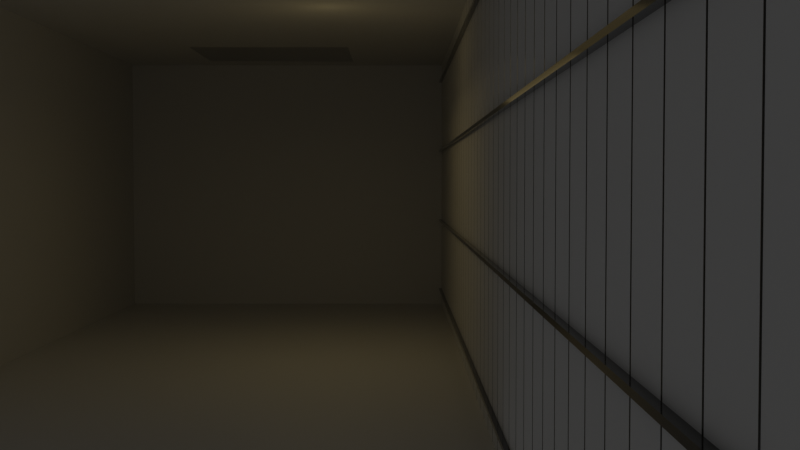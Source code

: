 # Source: Kitchen.blend  (saved by Blender 2.82.7; exported with 4.5.12 LTS)
import bpy
from mathutils import Matrix  # noqa: F401  (used for matrix-valued properties, if any)

bpy.ops.wm.read_factory_settings(use_empty=True)
scene = bpy.context.scene
scene.name = 'Scene'

# ---- collections
col_cameras = bpy.data.collections.new('Cameras'); scene.collection.children.link(col_cameras)
col_lights = bpy.data.collections.new('Lights'); scene.collection.children.link(col_lights)
col_basement = bpy.data.collections.new('Basement'); col_lights.children.link(col_basement)
col_room_baserooms = bpy.data.collections.new('Room_BaseRooms'); scene.collection.children.link(col_room_baserooms)
col_basement_001 = bpy.data.collections.new('Basement.001'); scene.collection.children.link(col_basement_001)

# ---- materials (node trees are filled in below, after node groups)
mat_material_001 = bpy.data.materials.new('Material.001')
mat_bars = bpy.data.materials.new('Bars')
mat_metal_bars = bpy.data.materials.new('Metal bars')

# ---- node groups
ng_auto_smooth = bpy.data.node_groups.new('Auto Smooth', 'GeometryNodeTree')
_s = ng_auto_smooth.interface.new_socket(name='Geometry', in_out='OUTPUT', socket_type='NodeSocketGeometry')
_s = ng_auto_smooth.interface.new_socket(name='Geometry', in_out='INPUT', socket_type='NodeSocketGeometry')
_s = ng_auto_smooth.interface.new_socket(name='Angle', in_out='INPUT', socket_type='NodeSocketFloat')
_s.subtype = 'ANGLE'
_s.min_value = 0.0
_s.max_value = 3.142
ng_auto_smooth.is_modifier = True
_N = ng_auto_smooth.nodes; _L = ng_auto_smooth.links
n0 = _N.new('NodeGroupOutput'); n0.name = 'Group Output'; n0.location = (480, -100)
n1 = _N.new('NodeGroupInput'); n1.name = 'Group Input'; n1.location = (-420, -300)
n2 = _N.new('NodeGroupInput'); n2.name = 'Group Input.001'; n2.location = (-60, -100)
n3 = _N.new('GeometryNodeSetShadeSmooth'); n3.name = 'Set Shade Smooth'; n3.location = (120, -100)
n3.domain = 'EDGE'
n4 = _N.new('GeometryNodeSetShadeSmooth'); n4.name = 'Set Shade Smooth.001'; n4.location = (300, -100)
n5 = _N.new('GeometryNodeInputMeshEdgeAngle'); n5.name = 'Edge Angle'; n5.location = (-420, -220)
n6 = _N.new('GeometryNodeInputEdgeSmooth'); n6.name = 'Is Edge Smooth'; n6.location = (-60, -160)
n7 = _N.new('GeometryNodeInputShadeSmooth'); n7.name = 'Is Face Smooth'; n7.location = (-240, -340)
n8 = _N.new('FunctionNodeBooleanMath'); n8.name = 'Boolean Math'; n8.location = (-60, -220)
n9 = _N.new('FunctionNodeCompare'); n9.name = 'Compare'; n9.location = (-240, -180)
n9.operation = 'LESS_EQUAL'
_L.new(n5.outputs[0], n9.inputs[0])
_L.new(n4.outputs[0], n0.inputs[0])
_L.new(n1.outputs[1], n9.inputs[1])
_L.new(n9.outputs[0], n8.inputs[0])
_L.new(n7.outputs[0], n8.inputs[1])
_L.new(n2.outputs[0], n3.inputs[0])
_L.new(n6.outputs[0], n3.inputs[1])
_L.new(n3.outputs[0], n4.inputs[0])
_L.new(n8.outputs[0], n3.inputs[2])
n0.is_active_output = True

# ---- material node trees
mat_material_001.use_nodes = True; mat_material_001.node_tree.nodes.clear()
_N = mat_material_001.node_tree.nodes; _L = mat_material_001.node_tree.links
n0 = _N.new('ShaderNodeOutputMaterial'); n0.name = 'Material Output'; n0.location = (300, 300)
n1 = _N.new('ShaderNodeBsdfPrincipled'); n1.name = 'Principled BSDF'; n1.location = (10, 300)
n1.distribution = 'GGX'
n1.subsurface_method = 'BURLEY'
n1.inputs[3].default_value = 1.45
n1.inputs[27].default_value = (0.0, 0.0, 0.0, 1.0)
n1.inputs[28].default_value = 1.0
_L.new(n1.outputs[0], n0.inputs[0])
n0.is_active_output = True
mat_bars.use_nodes = True; mat_bars.node_tree.nodes.clear()
_N = mat_bars.node_tree.nodes; _L = mat_bars.node_tree.links
n0 = _N.new('ShaderNodeOutputMaterial'); n0.name = 'Material Output'; n0.location = (300, 300)
n1 = _N.new('ShaderNodeBsdfTransparent'); n1.name = 'Transparent BSDF'; n1.location = (10, 300)
n1.inputs[0].default_value = (0.563, 0.563, 0.563, 0.1954)
_L.new(n1.outputs[0], n0.inputs[0])
n0.is_active_output = True
mat_metal_bars.use_nodes = True; mat_metal_bars.node_tree.nodes.clear()
_N = mat_metal_bars.node_tree.nodes; _L = mat_metal_bars.node_tree.links
n0 = _N.new('ShaderNodeOutputMaterial'); n0.name = 'Material Output'; n0.location = (326, 310)
n1 = _N.new('ShaderNodeBsdfPrincipled'); n1.name = 'Principled BSDF'; n1.location = (-61, 287)
n1.distribution = 'GGX'
n1.subsurface_method = 'BURLEY'
n1.inputs[0].default_value = (0.01305, 0.01305, 0.01305, 1.0)
n1.inputs[2].default_value = 0.0915
n1.inputs[3].default_value = 1.45
n1.inputs[13].default_value = 0.4757
n1.inputs[27].default_value = (0.0, 0.0, 0.0, 1.0)
n1.inputs[28].default_value = 1.0
_L.new(n1.outputs[0], n0.inputs[0])
n0.is_active_output = True

# ---- world
world_world = bpy.data.worlds.new('World'); scene.world = world_world
world_world.use_nodes = True; world_world.node_tree.nodes.clear()
_N = world_world.node_tree.nodes; _L = world_world.node_tree.links
n0 = _N.new('ShaderNodeOutputWorld'); n0.name = 'World Output'; n0.location = (300, 300)
n1 = _N.new('ShaderNodeBackground'); n1.name = 'Background'; n1.location = (10, 300)
n1.inputs[0].default_value = (0.05088, 0.05088, 0.05088, 1.0)
_L.new(n1.outputs[0], n0.inputs[0])
n0.is_active_output = True
world_world.color = (0.05088, 0.05088, 0.05088)
world_world.use_sun_shadow = False
world_world.sun_shadow_jitter_overblur = 0.0

# ---- cameras
cam_camera = bpy.data.cameras.new('Camera')
cam_camera.clip_end = 100.0
cam_camera.ortho_scale = 7.314
cam_camera.show_background_images = True
cam_camera_001 = bpy.data.cameras.new('Camera.001')
cam_camera_001.clip_end = 100.0
cam_camera_001.ortho_scale = 7.314
cam_camera_001.show_background_images = True
cam_camera_002 = bpy.data.cameras.new('Camera.002')
cam_camera_002.clip_end = 100.0
cam_camera_002.ortho_scale = 7.314
cam_camera_002.show_background_images = True
cam_camera_003 = bpy.data.cameras.new('Camera.003')
cam_camera_003.clip_end = 100.0
cam_camera_003.ortho_scale = 7.314
cam_camera_003.show_background_images = True

# ---- lights
light_light_001 = bpy.data.lights.new('Light.001', 'POINT')
light_light_001.transmission_factor = 0.0
light_light_001.energy = 1000.0
light_light_001.shadow_soft_size = 0.1
light_light_001.shadow_maximum_resolution = 0.006
light_light_001.use_absolute_resolution = True
light_light = bpy.data.lights.new('Light', 'POINT')
light_light.transmission_factor = 0.0
light_light.energy = 1000.0
light_light.shadow_soft_size = 0.1
light_light.shadow_maximum_resolution = 0.006
light_light.use_absolute_resolution = True
light_light_002 = bpy.data.lights.new('Light.002', 'POINT')
light_light_002.transmission_factor = 0.0
light_light_002.energy = 1000.0
light_light_002.shadow_soft_size = 0.1
light_light_002.shadow_maximum_resolution = 0.006
light_light_002.use_absolute_resolution = True
light_light_003 = bpy.data.lights.new('Light.003', 'POINT')
light_light_003.transmission_factor = 0.0
light_light_003.energy = 1000.0
light_light_003.shadow_soft_size = 0.1
light_light_003.shadow_maximum_resolution = 0.006
light_light_003.use_absolute_resolution = True
light_light_004 = bpy.data.lights.new('Light.004', 'POINT')
light_light_004.transmission_factor = 0.0
light_light_004.energy = 1000.0
light_light_004.shadow_soft_size = 0.1
light_light_004.shadow_maximum_resolution = 0.006
light_light_004.use_absolute_resolution = True
light_point = bpy.data.lights.new('Point', 'POINT')
light_point.color = (0.4262, 0.3317, 0.1554)
light_point.transmission_factor = 0.0
light_point.energy = 5.0
light_point.shadow_soft_size = 1.0
light_point.shadow_maximum_resolution = 0.006
light_point.use_absolute_resolution = True
light_point_001 = bpy.data.lights.new('Point.001', 'AREA')
light_point_001.color = (0.4262, 0.3317, 0.1554)
light_point_001.transmission_factor = 0.0
light_point_001.energy = 4.163
light_point_001.shadow_soft_size = 1.0
light_point_001.shadow_maximum_resolution = 0.006
light_point_001.use_absolute_resolution = True
light_point_001.size = 1.0

# ---- meshes
me_plane_001 = bpy.data.meshes.new('Plane.001')
me_plane_001.from_pydata([(-0.3027, -1.0, -5.264e-08), (-5.146e-08, 0.6615, 1.669), (-0.3027, 0.6615, -1.192e-07), (-0.3027, 0.6615, 0.7708), (-0.3027, 0.6615, 0.8671), (-7.086e-08, 0.6615, 0.8671), (-3.612e-08, 0.6615, 0.7708), (-0.3027, -1.0, 1.669), (-0.3027, 0.6615, 1.669), (-3.019e-08, -1.0, -3.725e-08), (8.941e-08, -1.0, 1.669), (-0.3027, -1.0, 0.8671), (2.98e-08, -1.0, 0.8671), (-0.3027, -1.0, 0.7708), (2.98e-08, -1.0, 0.7708), (-2.98e-08, 0.6615, -2.98e-08)], [], [(0, 9, 15, 2), (3, 6, 15, 2), (8, 1, 5, 4), (11, 7, 8, 4), (12, 10, 1, 5), (13, 11, 4, 3), (14, 12, 5, 6), (0, 13, 3, 2), (9, 14, 6, 15)])
me_plane_001.polygons.foreach_set('use_smooth', [0, 1, 1, 0, 0, 0, 0, 0, 0])
_uv = me_plane_001.uv_layers.new(name='UVMap')
_uv.uv.foreach_set('vector', [0.0, 0.0, 1.0, 0.0, 1.0, 1.0, 0.0, 1.0, 0.0, 0.66, 1.0, 0.66, 1.0, 1.0, 0.0, 1.0, 0.0, 0.0, 1.0, 0.0, 1.0, 0.3266, 0.0, 0.3266, 0.5, 0.0, 1.0, 0.0, 1.0, 1.0, 0.5, 1.0, 0.5, 0.0, 1.0, 0.0, 1.0, 1.0, 0.5, 1.0, 0.25, 0.0, 0.5, 0.0, 0.5, 1.0, 0.25, 1.0, 0.25, 0.0, 0.5, 0.0, 0.5, 1.0, 0.25, 1.0, 0.0, 0.0, 0.25, 0.0, 0.25, 1.0, 0.0, 1.0, 0.0, 0.0, 0.25, 0.0, 0.25, 1.0, 0.0, 1.0])
me_plane_001.use_remesh_fix_poles = True
me_plane_001.use_remesh_preserve_attributes = False
me_plane_001.use_mirror_vertex_groups = False
me_plane_001.update()
me_cube_001 = bpy.data.meshes.new('Cube.001')
me_cube_001.from_pydata([(-0.4977, -0.4977, -1.0), (-0.4977, -0.4977, 1.0), (-0.4977, 0.4977, -1.0), (-0.4977, 0.4977, 1.0), (0.4977, -0.4977, -1.0), (0.4977, -0.4977, 1.0), (0.4977, 0.4977, -1.0), (0.4977, 0.4977, 1.0)], [], [(0, 1, 3, 2), (2, 3, 7, 6), (6, 7, 5, 4), (4, 5, 1, 0), (2, 6, 4, 0), (7, 3, 1, 5)])
_uv = me_cube_001.uv_layers.new(name='UVMap')
_uv.uv.foreach_set('vector', [0.375, 0.0, 0.625, 0.0, 0.625, 0.25, 0.375, 0.25, 0.375, 0.25, 0.625, 0.25, 0.625, 0.5, 0.375, 0.5, 0.375, 0.5, 0.625, 0.5, 0.625, 0.75, 0.375, 0.75, 0.375, 0.75, 0.625, 0.75, 0.625, 1.0, 0.375, 1.0, 0.125, 0.5, 0.375, 0.5, 0.375, 0.75, 0.125, 0.75, 0.625, 0.5, 0.875, 0.5, 0.875, 0.75, 0.625, 0.75])
me_cube_001.use_remesh_fix_poles = True
me_cube_001.use_remesh_preserve_attributes = False
me_cube_001.use_mirror_vertex_groups = False
me_cube_001.update()
me_plane_005 = bpy.data.meshes.new('Plane.005')
me_plane_005.from_pydata([(-0.3027, -1.0, -5.264e-08), (-5.146e-08, 0.6615, 1.669), (-0.3027, 0.6615, -1.192e-07), (-0.3027, -1.0, 0.04082), (-3.033e-08, 0.6615, 0.04082), (-0.3027, -1.0, 1.669), (-0.3027, 0.6615, 1.669), (-3.019e-08, -1.0, -3.725e-08), (8.941e-08, -1.0, 1.669), (-0.3027, 0.6615, 0.04082), (-2.727e-08, -1.0, 0.04082), (-2.98e-08, 0.6615, -2.98e-08), (-3.163e-08, 0.6615, 0.141), (-2.009e-08, -1.0, 0.141), (-0.3027, 0.6615, 0.141), (-0.3027, -1.0, 0.141)], [], [(15, 5, 6, 14), (13, 8, 1, 12), (0, 3, 9, 2), (7, 10, 4, 11), (1, 12, 14, 6), (4, 11, 2, 9), (10, 13, 12, 4), (3, 15, 14, 9)])
me_plane_005.polygons.foreach_set('use_smooth', [0, 0, 0, 0, 1, 1, 0, 0])
_uv = me_plane_005.uv_layers.new(name='UVMap')
_uv.uv.foreach_set('vector', [0.08449, 0.0, 1.0, 0.0, 1.0, 1.0, 0.08449, 1.0, 0.08449, 0.0, 1.0, 0.0, 1.0, 1.0, 0.08449, 1.0, 0.0, 0.0, 0.02445, 0.0, 0.02445, 1.0, 0.0, 1.0, 0.0, 0.0, 0.02445, 0.0, 0.02445, 1.0, 0.0, 1.0, 1.0, 0.0, 1.0, 0.9155, 0.0, 0.9155, 0.0, 0.0, 1.0, 0.9755, 1.0, 1.0, 0.0, 1.0, 0.0, 0.9755, 0.02445, 0.0, 0.08449, 0.0, 0.08449, 1.0, 0.02445, 1.0, 0.02445, 0.0, 0.08449, 0.0, 0.08449, 1.0, 0.02445, 1.0])
me_plane_005.use_remesh_fix_poles = True
me_plane_005.use_remesh_preserve_attributes = False
me_plane_005.use_mirror_vertex_groups = False
me_plane_005.update()
me_plane_006 = bpy.data.meshes.new('Plane.006')
me_plane_006.from_pydata([(-0.3027, -0.4246, 0.007858), (5.22e-08, -0.4246, 0.007858), (-0.3027, -1.0, -1.662), (-5.146e-08, 0.6615, 0.007858), (-0.3027, 0.6615, -1.662), (-0.3027, -1.0, 0.007858), (-0.3027, 0.6615, 0.007858), (-3.019e-08, -1.0, -1.662), (8.941e-08, -1.0, 0.007858), (-2.98e-08, 0.6615, -1.662), (3.054e-08, -0.4246, 0.3275), (-0.3027, -1.0, 0.3275), (-0.3027, -0.4246, 0.3275), (8.941e-08, -1.0, 0.3275), (-0.3027, -0.8897, 0.3275), (7.812e-08, -0.8897, 0.3275), (-0.3027, -0.8897, 0.007858), (-1.439e-08, -0.8897, 0.007858), (3.883e-08, -0.446, -0.04236), (2.596e-08, -0.446, -0.1814), (4.327e-08, -0.6196, -0.1814), (5.457e-08, -0.6196, -0.03498)], [(5, 8)], [(2, 7, 9, 4), (2, 5, 6, 4), (7, 8, 20, 19, 18, 3, 9), (3, 9, 4, 6), (0, 1, 3, 6), (16, 17, 1, 0), (16, 14, 12, 0), (17, 15, 10, 1), (10, 1, 0, 12), (8, 13, 15, 17), (5, 11, 14, 16), (3, 18, 21, 20, 8)])
me_plane_006.polygons.foreach_set('use_smooth', [0, 0, 0, 1, 1, 0, 0, 0, 1, 0, 0, 0])
_uv = me_plane_006.uv_layers.new(name='UVMap')
_uv.uv.foreach_set('vector', [0.0, 0.0, 1.0, 0.0, 1.0, 1.0, 0.0, 1.0, 0.0, 0.0, 1.0, 0.0, 1.0, 1.0, 0.0, 1.0, 0.0, 0.0, 1.0, 0.0, 0.8793, 0.1926, 0.8622, 0.3334, 0.9699, 0.3339, 1.0, 1.0, 0.0, 1.0, 1.0, 0.0, 1.0, 1.0, 0.0, 1.0, 0.0, 0.0, 0.0, 1.0, 1.0, 1.0, 1.0, 0.0, 0.0, 0.0, 0.0, 0.1918, 1.0, 0.1918, 1.0, 1.0, 0.0, 1.0, 0.0, 0.1918, 1.0, 0.1918, 1.0, 1.0, 0.0, 1.0, 0.0, 0.1918, 1.0, 0.1918, 1.0, 1.0, 0.0, 1.0, 1.0, 0.0, 1.0, 1.0, 0.0, 1.0, 0.0, 0.0, 0.0, 0.06259, 1.0, 0.06259, 1.0, 0.1918, 0.0, 0.1918, 0.0, 0.06259, 1.0, 0.06259, 1.0, 0.1918, 0.0, 0.1918, 1.0, 1.0, 0.9699, 0.3339, 0.9743, 0.1972, 0.8793, 0.1926, 1.0, 0.0])
me_plane_006.use_remesh_fix_poles = True
me_plane_006.use_remesh_preserve_attributes = False
me_plane_006.use_mirror_vertex_groups = False
me_plane_006.update()
me_plane_008 = bpy.data.meshes.new('Plane.008')
me_plane_008.from_pydata([(-0.3027, 0.0008336, 2.292e-08), (-5.146e-08, 0.6615, 0.8167), (-0.3027, 0.6615, -1.192e-07), (-0.3027, 0.6615, 0.8167), (4.537e-08, 0.0008337, 3.831e-08), (1.65e-07, 0.0008338, 0.8167), (-2.98e-08, 0.6615, -2.98e-08), (-0.3027, 0.0008338, 0.8167)], [], [(1, 6, 2, 3), (4, 6, 2, 0), (1, 6, 4, 5), (5, 4, 0, 7), (3, 2, 0, 7)])
me_plane_008.polygons.foreach_set('use_smooth', [1, 0, 0, 0, 1])
_uv = me_plane_008.uv_layers.new(name='UVMap')
_uv.uv.foreach_set('vector', [1.0, 0.0, 1.0, 1.0, 0.0, 1.0, 0.0, 0.0, 1.0, 0.0, 1.0, 1.0, 0.0, 1.0, 0.0, 0.0, 1.0, 1.0, 0.0, 1.0, 0.0, 0.0, 1.0, 0.0, 1.0, 0.0, 0.0, 0.0, 0.0, 0.0, 0.0, 0.0, 0.0, 0.0, 0.0, 1.0, 0.0, 0.0, 0.0, 0.0])
me_plane_008.materials.append(mat_material_001)
me_plane_008.materials.append(mat_bars)
me_plane_008.use_remesh_fix_poles = True
me_plane_008.use_remesh_preserve_attributes = False
me_plane_008.use_mirror_vertex_groups = False
me_plane_008.update()
me_cube = bpy.data.meshes.new('Cube')
me_cube.from_pydata([(-0.04221, -11.49, -1.0), (-0.04221, -11.49, 2.165), (-0.04221, 1.0, -1.0), (-0.04221, 1.0, 2.165), (0.04221, -11.49, -1.0), (0.04221, -11.49, 2.165), (0.04221, 1.0, -1.0), (0.04221, 1.0, 2.165)], [], [(0, 1, 3, 2), (2, 3, 7, 6), (6, 7, 5, 4), (4, 5, 1, 0), (2, 6, 4, 0), (7, 3, 1, 5)])
_uv = me_cube.uv_layers.new(name='UVMap')
_uv.uv.foreach_set('vector', [0.375, 0.0, 0.625, 0.0, 0.625, 0.25, 0.375, 0.25, 0.375, 0.25, 0.625, 0.25, 0.625, 0.5, 0.375, 0.5, 0.375, 0.5, 0.625, 0.5, 0.625, 0.75, 0.375, 0.75, 0.375, 0.75, 0.625, 0.75, 0.625, 1.0, 0.375, 1.0, 0.125, 0.5, 0.375, 0.5, 0.375, 0.75, 0.125, 0.75, 0.625, 0.5, 0.875, 0.5, 0.875, 0.75, 0.625, 0.75])
me_cube.use_remesh_fix_poles = True
me_cube.use_remesh_preserve_attributes = False
me_cube.use_mirror_vertex_groups = False
me_cube.update()
me_cylinder = bpy.data.meshes.new('Cylinder')
me_cylinder.from_pydata([(0.0, 0.02, -1.5), (0.0, 0.02, 1.5), (0.01414, 0.01414, -1.5), (0.01414, 0.01414, 1.5), (0.02, -8.742e-10, -1.5), (0.02, -8.742e-10, 1.5), (0.01414, -0.01414, -1.5), (0.01414, -0.01414, 1.5), (-1.748e-09, -0.02, -1.5), (-1.748e-09, -0.02, 1.5), (-0.01414, -0.01414, -1.5), (-0.01414, -0.01414, 1.5), (-0.02, 2.385e-10, -1.5), (-0.02, 2.385e-10, 1.5), (-0.01414, 0.01414, -1.5), (-0.01414, 0.01414, 1.5)], [], [(0, 1, 3, 2), (2, 3, 5, 4), (4, 5, 7, 6), (6, 7, 9, 8), (8, 9, 11, 10), (10, 11, 13, 12), (3, 1, 15, 13, 11, 9, 7, 5), (12, 13, 15, 14), (14, 15, 1, 0), (0, 2, 4, 6, 8, 10, 12, 14)])
me_cylinder.polygons.foreach_set('use_smooth', [True] * 10)
_uv = me_cylinder.uv_layers.new(name='UVMap')
_uv.uv.foreach_set('vector', [1.0, 0.5, 1.0, 1.0, 0.875, 1.0, 0.875, 0.5, 0.875, 0.5, 0.875, 1.0, 0.75, 1.0, 0.75, 0.5, 0.75, 0.5, 0.75, 1.0, 0.625, 1.0, 0.625, 0.5, 0.625, 0.5, 0.625, 1.0, 0.5, 1.0, 0.5, 0.5, 0.5, 0.5, 0.5, 1.0, 0.375, 1.0, 0.375, 0.5, 0.375, 0.5, 0.375, 1.0, 0.25, 1.0, 0.25, 0.5, 0.4197, 0.4197, 0.25, 0.49, 0.08029, 0.4197, 0.01, 0.25, 0.08029, 0.08029, 0.25, 0.01, 0.4197, 0.08029, 0.49, 0.25, 0.25, 0.5, 0.25, 1.0, 0.125, 1.0, 0.125, 0.5, 0.125, 0.5, 0.125, 1.0, 0.0, 1.0, 0.0, 0.5, 0.75, 0.49, 0.9197, 0.4197, 0.99, 0.25, 0.9197, 0.08029, 0.75, 0.01, 0.5803, 0.08029, 0.51, 0.25, 0.5803, 0.4197])
me_cylinder.materials.append(mat_metal_bars)
me_cylinder.use_remesh_fix_poles = True
me_cylinder.use_remesh_preserve_attributes = False
me_cylinder.use_mirror_vertex_groups = False
me_cylinder.update()
me_cube_003 = bpy.data.meshes.new('Cube.003')
me_cube_003.from_pydata([(-0.04882, -11.36, 0.01196), (-0.04882, -11.36, -0.01196), (-0.04882, 1.0, 0.01196), (-0.04882, 1.0, -0.01196), (0.04882, -11.36, 0.01196), (0.04882, -11.36, -0.01196), (0.04882, 1.0, 0.01196), (0.04882, 1.0, -0.01196)], [], [(0, 1, 3, 2), (2, 3, 7, 6), (6, 7, 5, 4), (4, 5, 1, 0), (2, 6, 4, 0), (7, 3, 1, 5)])
me_cube_003.polygons.foreach_set('use_smooth', [True] * 6)
_uv = me_cube_003.uv_layers.new(name='UVMap')
_uv.uv.foreach_set('vector', [0.375, 0.0, 0.625, 0.0, 0.625, 0.25, 0.375, 0.25, 0.375, 0.25, 0.625, 0.25, 0.625, 0.5, 0.375, 0.5, 0.375, 0.5, 0.625, 0.5, 0.625, 0.75, 0.375, 0.75, 0.375, 0.75, 0.625, 0.75, 0.625, 1.0, 0.375, 1.0, 0.125, 0.5, 0.375, 0.5, 0.375, 0.75, 0.125, 0.75, 0.625, 0.5, 0.875, 0.5, 0.875, 0.75, 0.625, 0.75])
me_cube_003.materials.append(mat_metal_bars)
me_cube_003.use_remesh_fix_poles = True
me_cube_003.use_remesh_preserve_attributes = False
me_cube_003.use_mirror_vertex_groups = False
me_cube_003.update()

# ---- objects
ob_camera_kitchen = bpy.data.objects.new('Camera_Kitchen', cam_camera)
ob_camera_livingroom = bpy.data.objects.new('Camera_LivingRoom', cam_camera_001)
ob_camera_bathroom = bpy.data.objects.new('Camera_Bathroom', cam_camera_002)
ob_camera_basement = bpy.data.objects.new('Camera_Basement', cam_camera_003)
ob_light_livingroom = bpy.data.objects.new('Light_LivingRoom', light_light_001)
ob_light_kitchen = bpy.data.objects.new('Light_Kitchen', light_light)
ob_light_hallway = bpy.data.objects.new('Light_Hallway', light_light_002)
ob_light_bathroom = bpy.data.objects.new('Light_Bathroom', light_light_003)
ob_light_basement = bpy.data.objects.new('Light_Basement', light_light_004)
ob_point = bpy.data.objects.new('Point', light_point)
ob_point_001 = bpy.data.objects.new('Point.001', light_point_001)
ob_kitchen_baseroom = bpy.data.objects.new('Kitchen_BaseRoom', me_plane_001)
ob_person_measurement = bpy.data.objects.new('Person_Measurement', me_cube_001)
ob_livingroom_baseroom = bpy.data.objects.new('LivingRoom_BaseRoom', me_plane_005)
ob_bathroom_baseroom = bpy.data.objects.new('BathRoom_BaseRoom', me_plane_006)
ob_basement_baseroom = bpy.data.objects.new('Basement_BaseRoom', me_plane_008)
ob_cube = bpy.data.objects.new('Cube', me_cube)
ob_bars = bpy.data.objects.new('Bars', me_cylinder)
ob_bars_connectors = bpy.data.objects.new('Bars_connectors', me_cube_003)

# ---- transforms, parenting, visibility, modifiers, constraints
ob_camera_kitchen.location = (16.23, -6.842, 1.691)
ob_camera_kitchen.rotation_euler = (1.532, 2.909e-08, 1.061)
ob_camera_kitchen.lock_rotations_4d = False
ob_camera_kitchen.empty_display_type = 'ARROWS'
ob_camera_kitchen.color = (0.0, 0.0, 0.0, 0.0)
ob_camera_kitchen.display_type = 'WIRE'
ob_camera_kitchen.lineart.crease_threshold = 0.0
ob_camera_livingroom.location = (7.473, 24.61, 1.603)
ob_camera_livingroom.rotation_euler = (1.532, -0.0, 2.709)
ob_camera_livingroom.lock_rotations_4d = False
ob_camera_livingroom.empty_display_type = 'ARROWS'
ob_camera_livingroom.color = (0.0, 0.0, 0.0, 0.0)
ob_camera_livingroom.display_type = 'WIRE'
ob_camera_livingroom.lineart.crease_threshold = 0.0
ob_camera_bathroom.location = (-10.14, -5.295, 1.603)
ob_camera_bathroom.rotation_euler = (1.532, -0.0, 6.006)
ob_camera_bathroom.lock_rotations_4d = False
ob_camera_bathroom.empty_display_type = 'ARROWS'
ob_camera_bathroom.color = (0.0, 0.0, 0.0, 0.0)
ob_camera_bathroom.display_type = 'WIRE'
ob_camera_bathroom.lineart.crease_threshold = 0.0
ob_camera_basement.location = (-7.313, -7.37, -1.461)
ob_camera_basement.rotation_euler = (1.532, -0.0, 6.28)
ob_camera_basement.lock_rotations_4d = False
ob_camera_basement.empty_display_type = 'ARROWS'
ob_camera_basement.color = (0.0, 0.0, 0.0, 0.0)
ob_camera_basement.display_type = 'WIRE'
ob_camera_basement.lineart.crease_threshold = 0.0
ob_light_livingroom.location = (3.877, 10.2, 2.172)
ob_light_livingroom.rotation_euler = (0.6503, 0.05522, 1.866)
ob_light_livingroom.lock_rotations_4d = False
ob_light_livingroom.empty_display_type = 'ARROWS'
ob_light_livingroom.color = (0.0, 0.0, 0.0, 0.0)
ob_light_livingroom.hide_render = True
ob_light_livingroom.lineart.crease_threshold = 0.0
ob_light_kitchen.location = (1.615, 1.934, 2.172)
ob_light_kitchen.rotation_euler = (0.6503, 0.05522, 1.866)
ob_light_kitchen.lock_rotations_4d = False
ob_light_kitchen.empty_display_type = 'ARROWS'
ob_light_kitchen.color = (0.0, 0.0, 0.0, 0.0)
ob_light_kitchen.hide_render = True
ob_light_kitchen.lineart.crease_threshold = 0.0
ob_light_hallway.location = (-7.171, 10.2, 2.172)
ob_light_hallway.rotation_euler = (0.6503, 0.05522, 1.866)
ob_light_hallway.lock_rotations_4d = False
ob_light_hallway.empty_display_type = 'ARROWS'
ob_light_hallway.color = (0.0, 0.0, 0.0, 0.0)
ob_light_hallway.hide_render = True
ob_light_hallway.lineart.crease_threshold = 0.0
ob_light_bathroom.location = (-7.171, 2.811, 2.172)
ob_light_bathroom.rotation_euler = (0.6503, 0.05522, 1.866)
ob_light_bathroom.lock_rotations_4d = False
ob_light_bathroom.empty_display_type = 'ARROWS'
ob_light_bathroom.color = (0.0, 0.0, 0.0, 0.0)
ob_light_bathroom.hide_render = True
ob_light_bathroom.lineart.crease_threshold = 0.0
ob_light_basement.location = (-7.171, 2.811, -0.8853)
ob_light_basement.rotation_euler = (0.6503, 0.05522, 1.866)
ob_light_basement.lock_rotations_4d = False
ob_light_basement.empty_display_type = 'ARROWS'
ob_light_basement.color = (0.0, 0.0, 0.0, 0.0)
ob_light_basement.hide_render = True
ob_light_basement.lineart.crease_threshold = 0.0
ob_point.location = (-7.891, 1.968, -0.1462)
ob_point.scale = (1.0, 4.269, 1.0)
ob_point.lineart.crease_threshold = 0.0
ob_point_001.location = (-7.914, 1.968, -0.6399)
ob_point_001.scale = (1.0, 4.269, 1.0)
ob_point_001.lineart.crease_threshold = 0.0
ob_kitchen_baseroom.location = (-4.149, 0.0, 0.0)
ob_kitchen_baseroom.rotation_euler = (-0.0, 1.571, 0.0)
ob_kitchen_baseroom.scale = (9.91, 9.91, 9.91)
ob_kitchen_baseroom.lineart.crease_threshold = 0.0
ob_person_measurement.location = (0.0, 8.537, 0.8982)
ob_person_measurement.scale = (0.5424, 0.5424, 0.9)
ob_person_measurement.lineart.crease_threshold = 0.0
ob_livingroom_baseroom.location = (2.485, 6.556, 0.0)
ob_livingroom_baseroom.rotation_euler = (4.712, 1.571, 0.0)
ob_livingroom_baseroom.scale = (9.91, 9.91, 9.91)
ob_livingroom_baseroom.lineart.crease_threshold = 0.0
ob_bathroom_baseroom.location = (-13.98, 6.556, -3.099e-06)
ob_bathroom_baseroom.rotation_euler = (4.712, 1.571, 0.0)
ob_bathroom_baseroom.scale = (9.91, 9.91, 9.91)
ob_bathroom_baseroom.lineart.crease_threshold = 0.0
ob_basement_baseroom.location = (-10.63, 6.634, -3.0)
ob_basement_baseroom.rotation_euler = (1.571, 1.571, 0.0)
ob_basement_baseroom.scale = (9.91, 9.91, 9.91)
ob_basement_baseroom.lineart.crease_threshold = 0.0
ob_cube.location = (-6.702, 5.634, -2.015)
ob_cube.lineart.crease_threshold = 0.0
ob_bars.location = (-6.724, 6.515, -1.5)
ob_bars.rotation_euler = (0.0, -0.0, -1.571)
ob_bars.lineart.crease_threshold = 0.0
_m = ob_bars.modifiers.new('Array', 'ARRAY')
_m.count = 39
_m.use_constant_offset = True
_m.constant_offset_displace = (0.32, 0.0, 0.0)
_m.use_relative_offset = False
_m.relative_offset_displace = (5.4, 0.0, 0.0)
_m = ob_bars.modifiers.new('Auto Smooth', 'NODES')
_m.node_group = ng_auto_smooth
_gi = [s.identifier for s in ng_auto_smooth.interface.items_tree if s.item_type == 'SOCKET' and s.in_out == 'INPUT']
_m[_gi[1]] = 0.7871  # Angle
ob_bars_connectors.location = (-6.727, 5.66, -2.814)
ob_bars_connectors.lineart.crease_threshold = 0.0
_m = ob_bars_connectors.modifiers.new('Array', 'ARRAY')
_m.count = 4
_m.use_constant_offset = True
_m.constant_offset_displace = (0.0, 0.0, 0.87)
_m.use_relative_offset = False
_m = ob_bars_connectors.modifiers.new('Auto Smooth', 'NODES')
_m.node_group = ng_auto_smooth
_gi = [s.identifier for s in ng_auto_smooth.interface.items_tree if s.item_type == 'SOCKET' and s.in_out == 'INPUT']
_m[_gi[1]] = 0.8378  # Angle

# ---- collection membership
col_cameras.objects.link(ob_camera_kitchen)
col_cameras.objects.link(ob_camera_livingroom)
col_cameras.objects.link(ob_camera_bathroom)
col_cameras.objects.link(ob_camera_basement)
col_lights.objects.link(ob_light_livingroom)
col_lights.objects.link(ob_light_kitchen)
col_lights.objects.link(ob_light_hallway)
col_lights.objects.link(ob_light_bathroom)
col_lights.objects.link(ob_light_basement)
col_basement.objects.link(ob_point)
col_basement.objects.link(ob_point_001)
col_room_baserooms.objects.link(ob_kitchen_baseroom)
col_room_baserooms.objects.link(ob_person_measurement)
col_room_baserooms.objects.link(ob_livingroom_baseroom)
col_room_baserooms.objects.link(ob_bathroom_baseroom)
col_room_baserooms.objects.link(ob_basement_baseroom)
col_basement_001.objects.link(ob_cube)
col_basement_001.objects.link(ob_bars)
col_basement_001.objects.link(ob_bars_connectors)

# ---- scene / render settings (as saved in the file)
scene.camera = ob_camera_basement
scene.frame_start = 1; scene.frame_end = 250; scene.frame_set(1)
scene.render.engine = 'CYCLES'
scene.cycles.use_denoising = False
scene.cycles.samples = 128
scene.cycles.sampling_pattern = 'TABULATED_SOBOL'
scene.cycles.use_adaptive_sampling = False
scene.cycles.use_light_tree = False
scene.view_settings.view_transform = 'Filmic'
bpy.context.view_layer.update()
